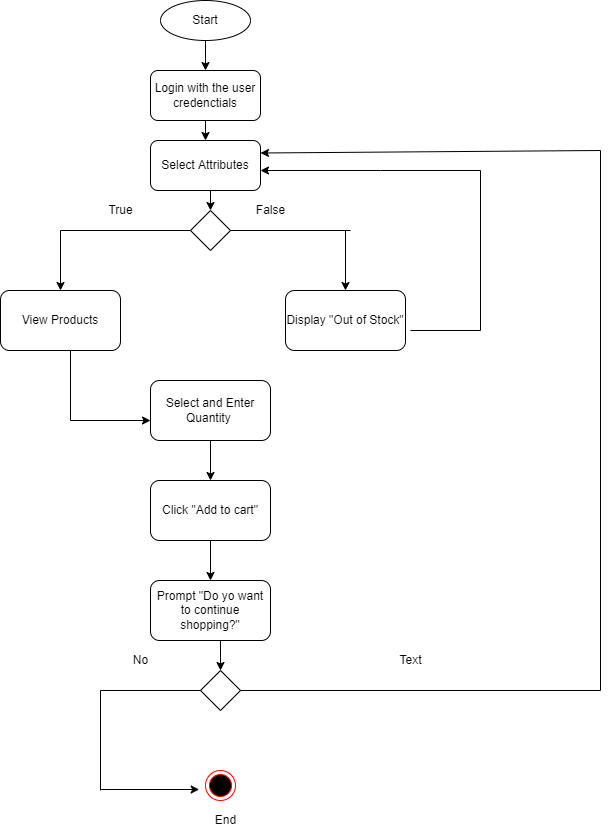

The diagram above was exported from draw.io. Its source (the exported page's mxGraphModel, read from the mxfile embedded in the PNG):
<mxGraphModel dx="782" dy="379" grid="1" gridSize="10" guides="1" tooltips="1" connect="1" arrows="1" fold="1" page="1" pageScale="1" pageWidth="850" pageHeight="1100" math="0" shadow="0">
  <root>
    <mxCell id="0" />
    <mxCell id="1" parent="0" />
    <mxCell id="rWn8PaASuUCfEN4WAFlq-1" value="Start" style="ellipse;whiteSpace=wrap;html=1;" vertex="1" parent="1">
      <mxGeometry x="300" y="20" width="90" height="40" as="geometry" />
    </mxCell>
    <mxCell id="rWn8PaASuUCfEN4WAFlq-2" value="" style="endArrow=classic;html=1;rounded=0;exitX=0.5;exitY=1;exitDx=0;exitDy=0;" edge="1" parent="1" source="rWn8PaASuUCfEN4WAFlq-1">
      <mxGeometry width="50" height="50" relative="1" as="geometry">
        <mxPoint x="130" y="110" as="sourcePoint" />
        <mxPoint x="345" y="90" as="targetPoint" />
      </mxGeometry>
    </mxCell>
    <mxCell id="rWn8PaASuUCfEN4WAFlq-3" value="Login with the user credenctials" style="rounded=1;whiteSpace=wrap;html=1;" vertex="1" parent="1">
      <mxGeometry x="290" y="90" width="110" height="50" as="geometry" />
    </mxCell>
    <mxCell id="rWn8PaASuUCfEN4WAFlq-5" value="Select Attributes" style="rounded=1;whiteSpace=wrap;html=1;" vertex="1" parent="1">
      <mxGeometry x="290" y="160" width="110" height="50" as="geometry" />
    </mxCell>
    <mxCell id="rWn8PaASuUCfEN4WAFlq-6" value="" style="rhombus;whiteSpace=wrap;html=1;rotation=-180;" vertex="1" parent="1">
      <mxGeometry x="330" y="230" width="40" height="40" as="geometry" />
    </mxCell>
    <mxCell id="rWn8PaASuUCfEN4WAFlq-7" value="View Products" style="rounded=1;whiteSpace=wrap;html=1;" vertex="1" parent="1">
      <mxGeometry x="140" y="310" width="120" height="60" as="geometry" />
    </mxCell>
    <mxCell id="rWn8PaASuUCfEN4WAFlq-8" value="Display &quot;Out of Stock&quot;" style="rounded=1;whiteSpace=wrap;html=1;" vertex="1" parent="1">
      <mxGeometry x="425" y="310" width="120" height="60" as="geometry" />
    </mxCell>
    <mxCell id="rWn8PaASuUCfEN4WAFlq-9" value="Select and Enter Quantity&amp;nbsp;" style="rounded=1;whiteSpace=wrap;html=1;" vertex="1" parent="1">
      <mxGeometry x="290" y="400" width="120" height="60" as="geometry" />
    </mxCell>
    <mxCell id="rWn8PaASuUCfEN4WAFlq-10" value="Click &quot;Add to cart&quot;" style="rounded=1;whiteSpace=wrap;html=1;" vertex="1" parent="1">
      <mxGeometry x="290" y="500" width="120" height="60" as="geometry" />
    </mxCell>
    <mxCell id="rWn8PaASuUCfEN4WAFlq-11" value="Prompt &quot;Do yo want to continue shopping?&quot;" style="rounded=1;whiteSpace=wrap;html=1;" vertex="1" parent="1">
      <mxGeometry x="290" y="600" width="120" height="60" as="geometry" />
    </mxCell>
    <mxCell id="rWn8PaASuUCfEN4WAFlq-12" value="" style="rhombus;whiteSpace=wrap;html=1;rotation=-180;" vertex="1" parent="1">
      <mxGeometry x="340" y="690" width="40" height="40" as="geometry" />
    </mxCell>
    <mxCell id="rWn8PaASuUCfEN4WAFlq-13" value="" style="ellipse;html=1;shape=endState;fillColor=#000000;strokeColor=#ff0000;" vertex="1" parent="1">
      <mxGeometry x="345" y="790" width="30" height="30" as="geometry" />
    </mxCell>
    <mxCell id="rWn8PaASuUCfEN4WAFlq-14" value="" style="endArrow=classic;html=1;rounded=0;exitX=0.5;exitY=1;exitDx=0;exitDy=0;entryX=0.5;entryY=0;entryDx=0;entryDy=0;" edge="1" parent="1" source="rWn8PaASuUCfEN4WAFlq-3" target="rWn8PaASuUCfEN4WAFlq-5">
      <mxGeometry width="50" height="50" relative="1" as="geometry">
        <mxPoint x="330" y="190" as="sourcePoint" />
        <mxPoint x="380" y="140" as="targetPoint" />
      </mxGeometry>
    </mxCell>
    <mxCell id="rWn8PaASuUCfEN4WAFlq-15" value="" style="endArrow=classic;html=1;rounded=0;entryX=0.5;entryY=1;entryDx=0;entryDy=0;" edge="1" parent="1" target="rWn8PaASuUCfEN4WAFlq-6">
      <mxGeometry width="50" height="50" relative="1" as="geometry">
        <mxPoint x="350" y="210" as="sourcePoint" />
        <mxPoint x="170" y="220" as="targetPoint" />
      </mxGeometry>
    </mxCell>
    <mxCell id="rWn8PaASuUCfEN4WAFlq-17" value="" style="endArrow=classic;html=1;rounded=0;entryX=0.5;entryY=0;entryDx=0;entryDy=0;" edge="1" parent="1" target="rWn8PaASuUCfEN4WAFlq-7">
      <mxGeometry width="50" height="50" relative="1" as="geometry">
        <mxPoint x="200" y="250" as="sourcePoint" />
        <mxPoint x="250" y="240" as="targetPoint" />
      </mxGeometry>
    </mxCell>
    <mxCell id="rWn8PaASuUCfEN4WAFlq-18" value="" style="endArrow=classic;html=1;rounded=0;" edge="1" parent="1" target="rWn8PaASuUCfEN4WAFlq-8">
      <mxGeometry width="50" height="50" relative="1" as="geometry">
        <mxPoint x="485" y="250" as="sourcePoint" />
        <mxPoint x="530" y="210" as="targetPoint" />
      </mxGeometry>
    </mxCell>
    <mxCell id="rWn8PaASuUCfEN4WAFlq-19" value="" style="endArrow=none;html=1;rounded=0;entryX=1;entryY=0.5;entryDx=0;entryDy=0;" edge="1" parent="1" target="rWn8PaASuUCfEN4WAFlq-6">
      <mxGeometry width="50" height="50" relative="1" as="geometry">
        <mxPoint x="200" y="250" as="sourcePoint" />
        <mxPoint x="270" y="180" as="targetPoint" />
      </mxGeometry>
    </mxCell>
    <mxCell id="rWn8PaASuUCfEN4WAFlq-20" value="" style="endArrow=none;html=1;rounded=0;entryX=0;entryY=0.5;entryDx=0;entryDy=0;" edge="1" parent="1" target="rWn8PaASuUCfEN4WAFlq-6">
      <mxGeometry width="50" height="50" relative="1" as="geometry">
        <mxPoint x="490" y="250" as="sourcePoint" />
        <mxPoint x="530" y="200" as="targetPoint" />
      </mxGeometry>
    </mxCell>
    <mxCell id="rWn8PaASuUCfEN4WAFlq-21" value="" style="endArrow=classic;html=1;rounded=0;" edge="1" parent="1">
      <mxGeometry width="50" height="50" relative="1" as="geometry">
        <mxPoint x="210" y="440" as="sourcePoint" />
        <mxPoint x="290" y="440" as="targetPoint" />
      </mxGeometry>
    </mxCell>
    <mxCell id="rWn8PaASuUCfEN4WAFlq-22" value="" style="endArrow=none;html=1;rounded=0;" edge="1" parent="1">
      <mxGeometry width="50" height="50" relative="1" as="geometry">
        <mxPoint x="210" y="370" as="sourcePoint" />
        <mxPoint x="210" y="440" as="targetPoint" />
      </mxGeometry>
    </mxCell>
    <mxCell id="rWn8PaASuUCfEN4WAFlq-23" value="" style="endArrow=classic;html=1;rounded=0;" edge="1" parent="1">
      <mxGeometry width="50" height="50" relative="1" as="geometry">
        <mxPoint x="620" y="190" as="sourcePoint" />
        <mxPoint x="400" y="190" as="targetPoint" />
        <Array as="points">
          <mxPoint x="520" y="190" />
        </Array>
      </mxGeometry>
    </mxCell>
    <mxCell id="rWn8PaASuUCfEN4WAFlq-24" value="" style="endArrow=none;html=1;rounded=0;" edge="1" parent="1">
      <mxGeometry width="50" height="50" relative="1" as="geometry">
        <mxPoint x="620" y="350" as="sourcePoint" />
        <mxPoint x="620" y="190" as="targetPoint" />
      </mxGeometry>
    </mxCell>
    <mxCell id="rWn8PaASuUCfEN4WAFlq-25" value="" style="endArrow=none;html=1;rounded=0;" edge="1" parent="1">
      <mxGeometry width="50" height="50" relative="1" as="geometry">
        <mxPoint x="550" y="350" as="sourcePoint" />
        <mxPoint x="620" y="350" as="targetPoint" />
      </mxGeometry>
    </mxCell>
    <mxCell id="rWn8PaASuUCfEN4WAFlq-26" value="" style="endArrow=classic;html=1;rounded=0;exitX=0.5;exitY=1;exitDx=0;exitDy=0;entryX=0.5;entryY=0;entryDx=0;entryDy=0;" edge="1" parent="1" source="rWn8PaASuUCfEN4WAFlq-9" target="rWn8PaASuUCfEN4WAFlq-10">
      <mxGeometry width="50" height="50" relative="1" as="geometry">
        <mxPoint x="210" y="650" as="sourcePoint" />
        <mxPoint x="260" y="600" as="targetPoint" />
      </mxGeometry>
    </mxCell>
    <mxCell id="rWn8PaASuUCfEN4WAFlq-27" value="" style="endArrow=classic;html=1;rounded=0;exitX=0.5;exitY=1;exitDx=0;exitDy=0;entryX=0.5;entryY=0;entryDx=0;entryDy=0;" edge="1" parent="1" source="rWn8PaASuUCfEN4WAFlq-10" target="rWn8PaASuUCfEN4WAFlq-11">
      <mxGeometry width="50" height="50" relative="1" as="geometry">
        <mxPoint x="210" y="660" as="sourcePoint" />
        <mxPoint x="260" y="610" as="targetPoint" />
      </mxGeometry>
    </mxCell>
    <mxCell id="rWn8PaASuUCfEN4WAFlq-28" value="" style="endArrow=classic;html=1;rounded=0;entryX=0.5;entryY=1;entryDx=0;entryDy=0;" edge="1" parent="1" target="rWn8PaASuUCfEN4WAFlq-12">
      <mxGeometry width="50" height="50" relative="1" as="geometry">
        <mxPoint x="360" y="660" as="sourcePoint" />
        <mxPoint x="240" y="610" as="targetPoint" />
      </mxGeometry>
    </mxCell>
    <mxCell id="rWn8PaASuUCfEN4WAFlq-29" value="" style="endArrow=classic;html=1;rounded=0;entryX=-0.211;entryY=0.633;entryDx=0;entryDy=0;entryPerimeter=0;" edge="1" parent="1" target="rWn8PaASuUCfEN4WAFlq-13">
      <mxGeometry width="50" height="50" relative="1" as="geometry">
        <mxPoint x="240" y="809" as="sourcePoint" />
        <mxPoint x="220" y="640" as="targetPoint" />
      </mxGeometry>
    </mxCell>
    <mxCell id="rWn8PaASuUCfEN4WAFlq-31" value="" style="endArrow=none;html=1;rounded=0;" edge="1" parent="1">
      <mxGeometry width="50" height="50" relative="1" as="geometry">
        <mxPoint x="240" y="810" as="sourcePoint" />
        <mxPoint x="240" y="710" as="targetPoint" />
      </mxGeometry>
    </mxCell>
    <mxCell id="rWn8PaASuUCfEN4WAFlq-32" value="" style="endArrow=none;html=1;rounded=0;entryX=1;entryY=0.5;entryDx=0;entryDy=0;" edge="1" parent="1" target="rWn8PaASuUCfEN4WAFlq-12">
      <mxGeometry width="50" height="50" relative="1" as="geometry">
        <mxPoint x="240" y="710" as="sourcePoint" />
        <mxPoint x="180" y="700" as="targetPoint" />
      </mxGeometry>
    </mxCell>
    <mxCell id="rWn8PaASuUCfEN4WAFlq-33" value="" style="endArrow=none;html=1;rounded=0;exitX=0;exitY=0.5;exitDx=0;exitDy=0;" edge="1" parent="1" source="rWn8PaASuUCfEN4WAFlq-12">
      <mxGeometry width="50" height="50" relative="1" as="geometry">
        <mxPoint x="650" y="660" as="sourcePoint" />
        <mxPoint x="740" y="710" as="targetPoint" />
      </mxGeometry>
    </mxCell>
    <mxCell id="rWn8PaASuUCfEN4WAFlq-34" value="" style="endArrow=none;html=1;rounded=0;" edge="1" parent="1">
      <mxGeometry width="50" height="50" relative="1" as="geometry">
        <mxPoint x="740" y="710" as="sourcePoint" />
        <mxPoint x="740" y="170" as="targetPoint" />
      </mxGeometry>
    </mxCell>
    <mxCell id="rWn8PaASuUCfEN4WAFlq-35" value="" style="endArrow=classic;html=1;rounded=0;entryX=1;entryY=0.25;entryDx=0;entryDy=0;" edge="1" parent="1" target="rWn8PaASuUCfEN4WAFlq-5">
      <mxGeometry width="50" height="50" relative="1" as="geometry">
        <mxPoint x="740" y="170" as="sourcePoint" />
        <mxPoint x="670" y="120" as="targetPoint" />
      </mxGeometry>
    </mxCell>
    <mxCell id="rWn8PaASuUCfEN4WAFlq-36" value="True" style="text;html=1;align=center;verticalAlign=middle;resizable=0;points=[];autosize=1;strokeColor=none;fillColor=none;" vertex="1" parent="1">
      <mxGeometry x="240" y="220" width="40" height="20" as="geometry" />
    </mxCell>
    <mxCell id="rWn8PaASuUCfEN4WAFlq-37" value="False" style="text;html=1;align=center;verticalAlign=middle;resizable=0;points=[];autosize=1;strokeColor=none;fillColor=none;" vertex="1" parent="1">
      <mxGeometry x="390" y="220" width="40" height="20" as="geometry" />
    </mxCell>
    <mxCell id="rWn8PaASuUCfEN4WAFlq-38" value="No" style="text;html=1;align=center;verticalAlign=middle;resizable=0;points=[];autosize=1;strokeColor=none;fillColor=none;" vertex="1" parent="1">
      <mxGeometry x="265" y="670" width="30" height="20" as="geometry" />
    </mxCell>
    <mxCell id="rWn8PaASuUCfEN4WAFlq-40" value="End" style="text;html=1;align=center;verticalAlign=middle;resizable=0;points=[];autosize=1;strokeColor=none;fillColor=none;" vertex="1" parent="1">
      <mxGeometry x="345" y="830" width="40" height="20" as="geometry" />
    </mxCell>
    <mxCell id="rWn8PaASuUCfEN4WAFlq-41" value="Text" style="text;html=1;align=center;verticalAlign=middle;resizable=0;points=[];autosize=1;strokeColor=none;fillColor=none;" vertex="1" parent="1">
      <mxGeometry x="530" y="670" width="40" height="20" as="geometry" />
    </mxCell>
  </root>
</mxGraphModel>